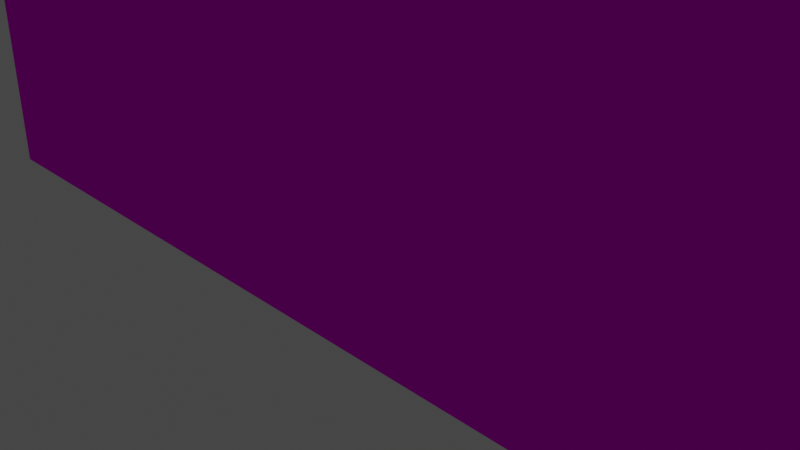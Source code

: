 # Source: blockout.blend  (saved by Blender 2.91.10; exported with 4.5.12 LTS)
import bpy
from mathutils import Matrix  # noqa: F401  (used for matrix-valued properties, if any)

bpy.ops.wm.read_factory_settings(use_empty=True)
scene = bpy.context.scene
scene.name = 'Scene'

# ---- collections
col_collection = bpy.data.collections.new('Collection'); scene.collection.children.link(col_collection)

# ---- images (referenced by path relative to the original .blend; pixels are not part of the script)
import os
ASSET_DIR = os.environ.get("B2B_ASSET_DIR", "")  # directory of the original .blend (textures are referenced by path, not embedded)
HERE = os.path.dirname(os.path.abspath(__file__))  # packed textures are extracted next to this script under _unpacked/

def load_image(name, relpath, width, height, colorspace="sRGB"):
    """Load a texture the original file referenced (path relative to the .blend, or extracted next to this script)."""
    p = next((c for c in (os.path.join(HERE, relpath), os.path.join(ASSET_DIR, relpath)) if relpath and os.path.exists(c)), "")
    if p:
        img = bpy.data.images.load(p, check_existing=True)
        img.name = name
    else:  # same state as the original file: an image datablock whose file is absent (Cycles renders it pink)
        img = bpy.data.images.new(name, width, height)
        img.source = "FILE"
        img.filepath = "//" + (relpath or name)
    img.colorspace_settings.name = colorspace
    return img
img_rock_png = load_image('rock.png', 'rock.png', 1024, 1024, 'sRGB')

# ---- materials (node trees are filled in below, after node groups)
mat_city1_4 = bpy.data.materials.new('city1_4')
mat_city1_4.use_backface_culling = True
mat_city1_4.use_transparent_shadow = False
mat_city1_4.roughness = 1.0
mat_city1_4.specular_intensity = 0.0

# ---- material node trees
mat_city1_4.use_nodes = True; mat_city1_4.node_tree.nodes.clear()
_N = mat_city1_4.node_tree.nodes; _L = mat_city1_4.node_tree.links
n0 = _N.new('ShaderNodeBsdfPrincipled'); n0.name = 'Principled BSDF'; n0.location = (10, 300)
n0.distribution = 'GGX'
n0.subsurface_method = 'BURLEY'
n0.inputs[2].default_value = 1.0
n0.inputs[3].default_value = 1.45
n0.inputs[13].default_value = 0.0
n0.inputs[27].default_value = (0.0, 0.0, 0.0, 1.0)
n0.inputs[28].default_value = 1.0
n1 = _N.new('ShaderNodeOutputMaterial'); n1.name = 'Material Output'; n1.location = (300, 300)
n2 = _N.new('ShaderNodeTexImage'); n2.name = 'Image Texture'; n2.location = (-280, 280)
n2.image = img_rock_png
n2.interpolation = 'Closest'
_L.new(n0.outputs[0], n1.inputs[0])
_L.new(n2.outputs[0], n0.inputs[0])
n1.is_active_output = True

# ---- world
world_world = bpy.data.worlds.new('World'); scene.world = world_world
world_world.use_nodes = True; world_world.node_tree.nodes.clear()
_N = world_world.node_tree.nodes; _L = world_world.node_tree.links
n0 = _N.new('ShaderNodeOutputWorld'); n0.name = 'World Output'; n0.location = (300, 300)
n1 = _N.new('ShaderNodeBackground'); n1.name = 'Background'; n1.location = (10, 300)
n1.inputs[0].default_value = (0.05088, 0.05088, 0.05088, 1.0)
_L.new(n1.outputs[0], n0.inputs[0])
n0.is_active_output = True
world_world.color = (0.05088, 0.05088, 0.05088)
world_world.use_sun_shadow = False
world_world.sun_shadow_jitter_overblur = 0.0

# ---- cameras
cam_camera = bpy.data.cameras.new('Camera')
cam_camera.clip_end = 100.0
cam_camera.ortho_scale = 7.314

# ---- lights
light_light = bpy.data.lights.new('Light', 'POINT')
light_light.transmission_factor = 0.0
light_light.use_shadow = False
light_light.energy = 1000.0
light_light.shadow_soft_size = 0.1
light_light.shadow_maximum_resolution = 0.006
light_light.use_absolute_resolution = True
light_light_001 = bpy.data.lights.new('Light.001', 'POINT')
light_light_001.transmission_factor = 0.0
light_light_001.use_shadow = False
light_light_001.energy = 1000.0
light_light_001.shadow_soft_size = 0.1
light_light_001.shadow_maximum_resolution = 0.006
light_light_001.use_absolute_resolution = True
light_light_002 = bpy.data.lights.new('Light.002', 'POINT')
light_light_002.transmission_factor = 0.0
light_light_002.use_shadow = False
light_light_002.energy = 1000.0
light_light_002.shadow_soft_size = 0.1
light_light_002.shadow_maximum_resolution = 0.006
light_light_002.use_absolute_resolution = True
light_light_003 = bpy.data.lights.new('Light.003', 'POINT')
light_light_003.transmission_factor = 0.0
light_light_003.use_shadow = False
light_light_003.energy = 1000.0
light_light_003.shadow_soft_size = 0.1
light_light_003.shadow_maximum_resolution = 0.006
light_light_003.use_absolute_resolution = True
light_light_004 = bpy.data.lights.new('Light.004', 'POINT')
light_light_004.transmission_factor = 0.0
light_light_004.use_shadow = False
light_light_004.energy = 1000.0
light_light_004.shadow_soft_size = 0.1
light_light_004.shadow_maximum_resolution = 0.006
light_light_004.use_absolute_resolution = True

# ---- meshes
me_entity0_brush0 = bpy.data.meshes.new('entity0_brush0')
me_entity0_brush0.from_pydata([(240.0, 0.0, -432.0), (240.0, 0.0, -384.0), (240.0, 48.0, -384.0), (240.0, 48.0, -432.0), (384.0, 48.0, -384.0), (384.0, 0.0, -384.0), (384.0, 0.0, -432.0), (384.0, 48.0, -432.0), (384.0, 0.0, -304.0), (384.0, 48.0, -304.0), (432.0, 48.0, -304.0), (432.0, 0.0, -304.0), (432.0, 0.0, -384.0), (432.0, 48.0, -384.0), (384.0, 0.0, -448.0), (384.0, 80.0, -384.0), (384.0, 80.0, -448.0), (448.0, 80.0, -384.0), (448.0, 0.0, -384.0), (448.0, 0.0, -448.0), (448.0, 80.0, -448.0), (272.0, 0.0, -144.0), (272.0, 0.0, -96.0), (272.0, 48.0, -96.0), (272.0, 48.0, -144.0), (336.0, 48.0, -96.0), (336.0, 0.0, -96.0), (336.0, 0.0, -144.0), (336.0, 48.0, -144.0), (80.0, 0.0, -368.0), (80.0, 0.0, -320.0), (80.0, 80.0, -320.0), (80.0, 80.0, -368.0), (112.0, 80.0, -320.0), (112.0, 0.0, -320.0), (112.0, 0.0, -368.0), (112.0, 80.0, -368.0), (32.0, 0.0, -384.0), (32.0, 0.0, -192.0), (32.0, 80.0, -192.0), (32.0, 80.0, -384.0), (80.0, 80.0, -192.0), (80.0, 0.0, -192.0), (80.0, 0.0, -384.0), (80.0, 80.0, -384.0), (128.0, 0.0, -128.0), (128.0, 0.0, -80.0), (128.0, 48.0, -80.0), (128.0, 48.0, -128.0), (144.0, 48.0, -80.0), (144.0, 0.0, -80.0), (144.0, 0.0, -128.0), (144.0, 48.0, -128.0), (112.0, 0.0, -432.0), (112.0, 0.0, -288.0), (112.0, 96.0, -288.0), (112.0, 96.0, -432.0), (240.0, 96.0, -288.0), (240.0, 0.0, -288.0), (240.0, 96.0, -432.0), (336.0, 0.0, -304.0), (336.0, 0.0, -32.0), (336.0, 96.0, -32.0), (336.0, 96.0, -304.0), (480.0, 96.0, -32.0), (480.0, 0.0, -32.0), (480.0, 0.0, -304.0), (480.0, 96.0, -304.0), (144.0, 0.0, -160.0), (144.0, 0.0, -16.0), (144.0, 64.0, -16.0), (144.0, 64.0, -160.0), (272.0, 64.0, -16.0), (272.0, 0.0, -16.0), (272.0, 0.0, -160.0), (272.0, 64.0, -160.0), (-64.0, 0.0, -192.0), (-64.0, 0.0, 32.0), (-64.0, 96.0, 32.0), (-64.0, 96.0, -192.0), (128.0, 96.0, 32.0), (128.0, 0.0, 32.0), (128.0, 0.0, -192.0), (128.0, 96.0, -192.0)], [], [(4, 5, 1, 2), (5, 6, 0, 1), (7, 4, 2, 3), (6, 7, 3, 0), (13, 12, 11, 10), (20, 17, 15, 16), (19, 20, 16, 14), (20, 19, 18, 17), (25, 26, 22, 23), (26, 27, 21, 22), (28, 25, 23, 24), (27, 28, 24, 21), (33, 34, 30, 31), (34, 35, 29, 30), (36, 33, 31, 32), (35, 36, 32, 29), (37, 40, 39, 38), (43, 44, 40, 37), (49, 50, 46, 47), (50, 51, 45, 46), (52, 49, 47, 48), (51, 52, 48, 45), (57, 58, 54, 55), (59, 57, 55, 56), (64, 65, 61, 62), (67, 64, 62, 63), (67, 66, 65, 64), (72, 73, 69, 70), (75, 72, 70, 71), (74, 75, 71, 68), (76, 79, 78, 77), (80, 81, 77, 78), (83, 80, 78, 79), (51, 68, 71, 70, 69, 50, 49, 52), (45, 48, 47, 46, 81, 80, 83, 82), (83, 79, 76, 38, 39, 41, 42, 82), (76, 77, 81, 46, 45, 82, 42, 38), (43, 37, 38, 42, 30, 29), (31, 41, 39, 40, 44, 32), (31, 30, 42, 41), (29, 32, 44, 43), (36, 35, 53, 56, 55, 54, 34, 33), (61, 26, 25, 28, 27, 60, 63, 62), (21, 24, 23, 22, 73, 72, 75, 74), (74, 68, 51, 50, 69, 73, 22, 21), (8, 9, 10, 11, 66, 67, 63, 60), (65, 66, 11, 8, 60, 27, 26, 61), (5, 4, 9, 8), (11, 12, 5, 8), (13, 10, 9, 4), (53, 0, 3, 59, 56), (2, 1, 58, 57, 59, 3), (35, 34, 54, 58, 1, 0, 53), (7, 6, 14, 16, 15, 4), (15, 17, 18, 12, 13, 4), (18, 19, 14, 6, 5, 12)])
me_entity0_brush0.polygons.foreach_set('use_smooth', [True] * 56)
_k = set([(0, 1), (0, 3), (0, 6), (0, 53), (1, 2), (1, 5), (1, 58), (2, 3), (2, 4), (3, 7), (3, 59), (4, 5), (4, 7), (4, 9), (4, 13), (4, 15), (5, 6), (5, 8), (5, 12), (6, 7), (6, 14), (8, 9), (8, 11), (8, 60), (9, 10), (10, 11), (10, 13), (11, 12), (11, 66), (12, 13), (12, 18), (14, 16), (14, 19), (15, 16), (15, 17), (16, 20), (17, 18), (17, 20), (18, 19), (19, 20), (21, 22), (21, 24), (21, 27), (21, 74), (22, 23), (22, 26), (22, 73), (23, 24), (23, 25), (24, 28), (25, 26), (25, 28), (26, 27), (26, 61), (27, 28), (27, 60), (29, 30), (29, 32), (29, 35), (29, 43), (30, 31), (30, 34), (30, 42), (31, 32), (31, 33), (31, 41), (32, 36), (32, 44), (33, 34), (33, 36), (34, 35), (34, 54), (35, 36), (35, 53), (37, 38), (37, 40), (37, 43), (38, 39), (38, 42), (38, 76), (39, 40), (39, 41), (40, 44), (41, 42), (42, 82), (43, 44), (45, 46), (45, 48), (45, 51), (45, 82), (46, 47), (46, 50), (46, 81), (47, 48), (47, 49), (48, 52), (49, 50), (49, 52), (50, 51), (50, 69), (51, 52), (51, 68), (53, 56), (54, 55), (54, 58), (55, 56), (55, 57), (56, 59), (57, 58), (57, 59), (60, 63), (61, 62), (61, 65), (62, 63), (62, 64), (63, 67), (64, 65), (64, 67), (65, 66), (66, 67), (68, 71), (68, 74), (69, 70), (69, 73), (70, 71), (70, 72), (71, 75), (72, 73), (72, 75), (74, 75), (76, 77), (76, 79), (77, 78), (77, 81), (78, 79), (78, 80), (79, 83), (80, 81), (80, 83), (82, 83)])
me_entity0_brush0.attributes.new('sharp_edge', 'BOOLEAN', 'EDGE').data.foreach_set('value', [ (min(e.vertices), max(e.vertices)) in _k for e in me_entity0_brush0.edges])
_uv = me_entity0_brush0.uv_layers.new(name='UVMap')
_uv.uv.foreach_set('vector', [6.0, 1.0, 6.0, 0.25, 3.75, 0.25, 3.75, 1.0, -6.0, 6.0, -6.0, 6.75, -3.75, 6.75, -3.75, 6.0, 6.0, 6.75, 6.0, 6.0, 3.75, 6.0, 3.75, 6.75, -6.0, 0.25, -6.0, 1.0, -3.75, 1.0, -3.75, 0.25, 6.0, 1.0, 6.0, 0.25, 4.75, 0.25, 4.75, 1.0, 7.0, 7.0, 7.0, 6.0, 6.0, 6.0, 6.0, 7.0, -7.0, 0.25, -7.0, 1.5, -6.0, 1.5, -6.0, 0.25, 7.0, 1.5, 7.0, 0.25, 6.0, 0.25, 6.0, 1.5, 5.25, 1.0, 5.25, 0.25, 4.25, 0.25, 4.25, 1.0, -5.25, 1.5, -5.25, 2.25, -4.25, 2.25, -4.25, 1.5, 5.25, 2.25, 5.25, 1.5, 4.25, 1.5, 4.25, 2.25, -5.25, 0.25, -5.25, 1.0, -4.25, 1.0, -4.25, 0.25, 1.75, 1.5, 1.75, 0.25, 1.25, 0.25, 1.25, 1.5, -1.75, 5.0, -1.75, 5.75, -1.25, 5.75, -1.25, 5.0, 1.75, 5.75, 1.75, 5.0, 1.25, 5.0, 1.25, 5.75, -1.75, 0.25, -1.75, 1.5, -1.25, 1.5, -1.25, 0.25, -6.0, 0.25, -6.0, 1.5, -3.0, 1.5, -3.0, 0.25, -1.25, 0.25, -1.25, 1.5, -0.5, 1.5, -0.5, 0.25, 2.25, 1.0, 2.25, 0.25, 2.0, 0.25, 2.0, 1.0, -2.25, 1.25, -2.25, 2.0, -2.0, 2.0, -2.0, 1.25, 2.25, 2.0, 2.25, 1.25, 2.0, 1.25, 2.0, 2.0, -2.25, 0.25, -2.25, 1.0, -2.0, 1.0, -2.0, 0.25, 3.75, 1.75, 3.75, 0.25, 1.75, 0.25, 1.75, 1.75, 3.75, 6.75, 3.75, 4.5, 1.75, 4.5, 1.75, 6.75, 7.5, 1.75, 7.5, 0.25, 5.25, 0.25, 5.25, 1.75, 7.5, 4.75, 7.5, 0.5, 5.25, 0.5, 5.25, 4.75, 4.75, 1.75, 4.75, 0.25, 0.5, 0.25, 0.5, 1.75, 4.25, 1.25, 4.25, 0.25, 2.25, 0.25, 2.25, 1.25, 4.25, 2.5, 4.25, 0.25, 2.25, 0.25, 2.25, 2.5, -4.25, 0.25, -4.25, 1.25, -2.25, 1.25, -2.25, 0.25, -3.0, 0.25, -3.0, 1.75, 0.5, 1.75, 0.5, 0.25, 2.0, 1.75, 2.0, 0.25, -1.0, 0.25, -1.0, 1.75, 2.0, 3.0, 2.0, -0.5, -1.0, -0.5, -1.0, 3.0, -2.0, 0.25, -2.5, 0.25, -2.5, 1.25, -0.25, 1.25, -0.25, 0.25, -1.25, 0.25, -1.25, 1.0, -2.0, 1.0, 2.0, 0.25, 2.0, 1.0, 1.25, 1.0, 1.25, 0.25, -0.5, 0.25, -0.5, 1.75, 3.0, 1.75, 3.0, 0.25, -2.0, 1.75, 1.0, 1.75, 1.0, 0.25, -0.5, 0.25, -0.5, 1.5, -1.25, 1.5, -1.25, 0.25, -2.0, 0.25, 1.0, 3.0, 1.0, -0.5, -2.0, -0.5, -2.0, 1.25, -2.0, 2.0, -2.0, 3.0, -1.25, 3.0, -0.5, 3.0, -1.25, 6.0, -0.5, 6.0, -0.5, 3.0, -1.25, 3.0, -1.25, 5.0, -1.25, 5.75, 1.25, 5.0, 1.25, 3.0, 0.5, 3.0, 0.5, 6.0, 1.25, 6.0, 1.25, 5.75, 5.0, 1.5, 5.0, 0.25, 3.0, 0.25, 3.0, 1.5, 5.75, 0.25, 5.75, 1.5, 6.0, 1.5, 6.0, 0.25, -5.75, 1.5, -5.75, 0.25, -6.75, 0.25, -6.75, 1.75, -4.5, 1.75, -4.5, 0.25, -5.0, 0.25, -5.0, 1.5, -0.5, 0.25, -1.5, 0.25, -1.5, 1.0, -2.25, 1.0, -2.25, 0.25, -4.75, 0.25, -4.75, 1.75, -0.5, 1.75, 2.25, 0.25, 2.25, 1.0, 1.5, 1.0, 1.5, 0.25, 0.25, 0.25, 0.25, 1.25, 2.5, 1.25, 2.5, 0.25, -4.25, 2.5, -2.25, 2.5, -2.25, 2.0, -2.25, 1.25, -2.25, 0.25, -4.25, 0.25, -4.25, 1.5, -4.25, 2.25, -6.0, 0.25, -6.0, 1.0, -6.75, 1.0, -6.75, 0.25, -7.5, 0.25, -7.5, 1.75, -5.25, 1.75, -5.25, 0.25, -7.5, 0.5, -7.5, 4.75, -6.75, 4.75, -6.0, 4.75, -5.25, 4.75, -5.25, 2.25, -5.25, 1.5, -5.25, 0.5, -6.0, 0.25, -6.0, 1.0, -4.75, 1.0, -4.75, 0.25, -6.75, 4.75, -6.75, 6.0, -6.0, 6.0, -6.0, 4.75, 6.75, 6.0, 6.75, 4.75, 6.0, 4.75, 6.0, 6.0, -1.75, 0.25, -3.75, 0.25, -3.75, 1.0, -3.75, 1.75, -1.75, 1.75, 6.0, 1.0, 6.0, 0.25, 4.5, 0.25, 4.5, 1.75, 6.75, 1.75, 6.75, 1.0, -1.75, 5.75, -1.75, 5.0, -1.75, 4.5, -3.75, 4.5, -3.75, 6.0, -3.75, 6.75, -1.75, 6.75, -6.75, 1.0, -6.75, 0.25, -7.0, 0.25, -7.0, 1.5, -6.0, 1.5, -6.0, 1.0, 6.0, 1.5, 7.0, 1.5, 7.0, 0.25, 6.75, 0.25, 6.75, 1.0, 6.0, 1.0, -7.0, 6.0, -7.0, 7.0, -6.0, 7.0, -6.0, 6.75, -6.0, 6.0, -6.75, 6.0])
me_entity0_brush0.materials.append(mat_city1_4)
me_entity0_brush0.use_remesh_fix_poles = True
me_entity0_brush0.use_remesh_preserve_attributes = False
me_entity0_brush0.use_mirror_vertex_groups = False
me_entity0_brush0.update()
me_entity0_brush0.normals_split_custom_set([tuple(v) for v in zip(*[iter([0.0, 0.0, -1.0, 0.0, 0.0, -1.0, 0.0, 0.0, -1.0, 0.0, 0.0, -1.0, 0.0, 1.0, 0.0, 0.0, 1.0, 0.0, 0.0, 1.0, 0.0, 0.0, 1.0, 0.0, 0.0, -1.0, 0.0, 0.0, -1.0, 0.0, 0.0, -1.0, 0.0, 0.0, -1.0, 0.0, 0.0, 0.0, 1.0, 0.0, 0.0, 1.0, 0.0, 0.0, 1.0, 0.0, 0.0, 1.0, -1.0, 0.0, 0.0, -1.0, 0.0, 0.0, -1.0, 0.0, 0.0, -1.0, 0.0, 0.0, 0.0, -1.0, 0.0, 0.0, -1.0, 0.0, 0.0, -1.0, 0.0, 0.0, -1.0, 0.0, 0.0, 0.0, 1.0, 0.0, 0.0, 1.0, 0.0, 0.0, 1.0, 0.0, 0.0, 1.0, -1.0, 0.0, 0.0, -1.0, 0.0, 0.0, -1.0, 0.0, 0.0, -1.0, 0.0, 0.0, 0.0, 0.0, -1.0, 0.0, 0.0, -1.0, 0.0, 0.0, -1.0, 0.0, 0.0, -1.0, 0.0, 1.0, 0.0, 0.0, 1.0, 0.0, 0.0, 1.0, 0.0, 0.0, 1.0, 0.0, 0.0, -1.0, 0.0, 0.0, -1.0, 0.0, 0.0, -1.0, 0.0, 0.0, -1.0, 0.0, 0.0, 0.0, 1.0, 0.0, 0.0, 1.0, 0.0, 0.0, 1.0, 0.0, 0.0, 1.0, 0.0, 0.0, -1.0, 0.0, 0.0, -1.0, 0.0, 0.0, -1.0, 0.0, 0.0, -1.0, 0.0, 1.0, 0.0, 0.0, 1.0, 0.0, 0.0, 1.0, 0.0, 0.0, 1.0, 0.0, 0.0, -1.0, 0.0, 0.0, -1.0, 0.0, 0.0, -1.0, 0.0, 0.0, -1.0, 0.0, 0.0, 0.0, 1.0, 0.0, 0.0, 1.0, 0.0, 0.0, 1.0, 0.0, 0.0, 1.0, 1.0, 0.0, 0.0, 1.0, 0.0, 0.0, 1.0, 0.0, 0.0, 1.0, 0.0, 0.0, 0.0, 0.0, 1.0, 0.0, 0.0, 1.0, 0.0, 0.0, 1.0, 0.0, 0.0, 1.0, 0.0, 0.0, -1.0, 0.0, 0.0, -1.0, 0.0, 0.0, -1.0, 0.0, 0.0, -1.0, 0.0, 1.0, 0.0, 0.0, 1.0, 0.0, 0.0, 1.0, 0.0, 0.0, 1.0, 0.0, 0.0, -1.0, 0.0, 0.0, -1.0, 0.0, 0.0, -1.0, 0.0, 0.0, -1.0, 0.0, 0.0, 0.0, 1.0, 0.0, 0.0, 1.0, 0.0, 0.0, 1.0, 0.0, 0.0, 1.0, 0.0, 0.0, -1.0, 0.0, 0.0, -1.0, 0.0, 0.0, -1.0, 0.0, 0.0, -1.0, 0.0, -1.0, 0.0, 0.0, -1.0, 0.0, 0.0, -1.0, 0.0, 0.0, -1.0, 0.0, 0.0, 0.0, -1.0, 0.0, 0.0, -1.0, 0.0, 0.0, -1.0, 0.0, 0.0, -1.0, 0.0, -1.0, 0.0, 0.0, -1.0, 0.0, 0.0, -1.0, 0.0, 0.0, -1.0, 0.0, -1.0, 0.0, 0.0, -1.0, 0.0, 0.0, -1.0, 0.0, 0.0, -1.0, 0.0, 0.0, 0.0, 0.0, -1.0, 0.0, 0.0, -1.0, 0.0, 0.0, -1.0, 0.0, 0.0, -1.0, 0.0, -1.0, 0.0, 0.0, -1.0, 0.0, 0.0, -1.0, 0.0, 0.0, -1.0, 0.0, 0.0, 0.0, 1.0, 0.0, 0.0, 1.0, 0.0, 0.0, 1.0, 0.0, 0.0, 1.0, 1.0, 0.0, 0.0, 1.0, 0.0, 0.0, 1.0, 0.0, 0.0, 1.0, 0.0, 0.0, 0.0, 0.0, -1.0, 0.0, 0.0, -1.0, 0.0, 0.0, -1.0, 0.0, 0.0, -1.0, 0.0, -1.0, 0.0, 0.0, -1.0, 0.0, 0.0, -1.0, 0.0, 0.0, -1.0, 0.0, 1.0, 0.0, 0.0, 1.0, 0.0, 0.0, 1.0, 0.0, 0.0, 1.0, 0.0, 0.0, 1.0, 0.0, 0.0, 1.0, 0.0, 0.0, 1.0, 0.0, 0.0, 1.0, 0.0, 0.0, -1.0, 0.0, 0.0, -1.0, 0.0, 0.0, -1.0, 0.0, 0.0, -1.0, 0.0, 0.0, -1.0, 0.0, 0.0, -1.0, 0.0, 0.0, -1.0, 0.0, 0.0, -1.0, 0.0, 0.0, 0.0, 0.0, 1.0, 0.0, 0.0, 1.0, 0.0, 0.0, 1.0, 0.0, 0.0, 1.0, 0.0, 0.0, 1.0, 0.0, 0.0, 1.0, 0.0, 0.0, 1.0, 0.0, 0.0, 1.0, 0.0, 1.0, 0.0, 0.0, 1.0, 0.0, 0.0, 1.0, 0.0, 0.0, 1.0, 0.0, 0.0, 1.0, 0.0, 0.0, 1.0, 0.0, 0.0, 1.0, 0.0, 0.0, 1.0, 0.0, 0.0, 1.0, 0.0, 0.0, 1.0, 0.0, 0.0, 1.0, 0.0, 0.0, 1.0, 0.0, 0.0, 1.0, 0.0, 0.0, 1.0, 0.0, 0.0, -1.0, 0.0, 0.0, -1.0, 0.0, 0.0, -1.0, 0.0, 0.0, -1.0, 0.0, 0.0, -1.0, 0.0, 0.0, -1.0, 0.0, -1.0, 0.0, 0.0, -1.0, 0.0, 0.0, -1.0, 0.0, 0.0, -1.0, 0.0, 0.0, -1.0, 0.0, 0.0, -1.0, 0.0, 0.0, -1.0, 0.0, 0.0, -1.0, 0.0, 0.0, 1.0, 0.0, 0.0, 1.0, 0.0, 0.0, 1.0, 0.0, 0.0, 1.0, 0.0, 0.0, 1.0, 0.0, 0.0, 1.0, 0.0, 0.0, 1.0, 0.0, 0.0, 1.0, 0.0, 0.0, 1.0, 0.0, 0.0, 1.0, 0.0, 0.0, 1.0, 0.0, 0.0, 1.0, 0.0, 0.0, 1.0, 0.0, 0.0, 1.0, 0.0, 0.0, 1.0, 0.0, 0.0, 1.0, 0.0, 0.0, -1.0, 0.0, 0.0, -1.0, 0.0, 0.0, -1.0, 0.0, 0.0, -1.0, 0.0, 0.0, -1.0, 0.0, 0.0, -1.0, 0.0, 0.0, -1.0, 0.0, 0.0, -1.0, 0.0, 0.0, 0.0, 1.0, 0.0, 0.0, 1.0, 0.0, 0.0, 1.0, 0.0, 0.0, 1.0, 0.0, 0.0, 1.0, 0.0, 0.0, 1.0, 0.0, 0.0, 1.0, 0.0, 0.0, 1.0, 0.0, 0.0, 0.0, 1.0, 0.0, 0.0, 1.0, 0.0, 0.0, 1.0, 0.0, 0.0, 1.0, 0.0, 0.0, 1.0, 0.0, 0.0, 1.0, 0.0, 0.0, 1.0, 0.0, 0.0, 1.0, 0.0, 1.0, 0.0, 0.0, 1.0, 0.0, 0.0, 1.0, 0.0, 0.0, 1.0, 0.0, 0.0, 1.0, 0.0, 0.0, 1.0, 0.0, 0.0, 1.0, 0.0, 0.0, 1.0, 0.0, 1.0, 0.0, 0.0, 1.0, 0.0, 0.0, 1.0, 0.0, 0.0, 1.0, 0.0, 0.0, 0.0, 1.0, 0.0, 0.0, 1.0, 0.0, 0.0, 1.0, 0.0, 0.0, 1.0, 0.0, 0.0, -1.0, 0.0, 0.0, -1.0, 0.0, 0.0, -1.0, 0.0, 0.0, -1.0, 0.0, 0.0, 0.0, 1.0, 0.0, 0.0, 1.0, 0.0, 0.0, 1.0, 0.0, 0.0, 1.0, 0.0, 0.0, 1.0, -1.0, 0.0, 0.0, -1.0, 0.0, 0.0, -1.0, 0.0, 0.0, -1.0, 0.0, 0.0, -1.0, 0.0, 0.0, -1.0, 0.0, 0.0, 0.0, 1.0, 0.0, 0.0, 1.0, 0.0, 0.0, 1.0, 0.0, 0.0, 1.0, 0.0, 0.0, 1.0, 0.0, 0.0, 1.0, 0.0, 0.0, 1.0, 0.0, 1.0, 0.0, 0.0, 1.0, 0.0, 0.0, 1.0, 0.0, 0.0, 1.0, 0.0, 0.0, 1.0, 0.0, 0.0, 1.0, 0.0, 0.0, 0.0, 0.0, -1.0, 0.0, 0.0, -1.0, 0.0, 0.0, -1.0, 0.0, 0.0, -1.0, 0.0, 0.0, -1.0, 0.0, 0.0, -1.0, 0.0, 1.0, 0.0, 0.0, 1.0, 0.0, 0.0, 1.0, 0.0, 0.0, 1.0, 0.0, 0.0, 1.0, 0.0, 0.0, 1.0, 0.0])] * 3)])

# ---- objects
ob_light = bpy.data.objects.new('Light', light_light)
ob_camera = bpy.data.objects.new('Camera', cam_camera)
ob_entity0_brush0 = bpy.data.objects.new('entity0_brush0', me_entity0_brush0)
ob_light_001 = bpy.data.objects.new('Light.001', light_light_001)
ob_light_002 = bpy.data.objects.new('Light.002', light_light_002)
ob_light_003 = bpy.data.objects.new('Light.003', light_light_003)
ob_light_004 = bpy.data.objects.new('Light.004', light_light_004)

# ---- transforms, parenting, visibility, modifiers, constraints
ob_light.location = (4.076, 1.005, 5.904)
ob_light.rotation_euler = (0.6503, 0.05522, 1.866)
ob_light.lock_rotations_4d = False
ob_light.empty_display_type = 'ARROWS'
ob_light.color = (0.0, 0.0, 0.0, 0.0)
ob_light.lineart.crease_threshold = 0.0
ob_camera.location = (7.359, -6.926, 4.958)
ob_camera.rotation_euler = (1.109, 0.0, 0.8149)
ob_camera.lock_rotations_4d = False
ob_camera.empty_display_type = 'ARROWS'
ob_camera.color = (0.0, 0.0, 0.0, 0.0)
ob_camera.display_type = 'WIRE'
ob_camera.lineart.crease_threshold = 0.0
ob_entity0_brush0.location = (0.0, 0.0, 0.0)
ob_entity0_brush0.rotation_euler = (1.571, -0.0, 0.0)
ob_entity0_brush0.scale = (0.0625, 0.0625, 0.0625)
ob_entity0_brush0.lineart.crease_threshold = 0.0
ob_light_001.location = (25.62, 8.172, 4.042)
ob_light_001.rotation_euler = (0.6503, 0.05522, 1.866)
ob_light_001.lock_rotations_4d = False
ob_light_001.empty_display_type = 'ARROWS'
ob_light_001.color = (0.0, 0.0, 0.0, 0.0)
ob_light_001.lineart.crease_threshold = 0.0
ob_light_002.location = (12.63, 7.575, 3.268)
ob_light_002.rotation_euler = (0.6503, 0.05522, 1.866)
ob_light_002.lock_rotations_4d = False
ob_light_002.empty_display_type = 'ARROWS'
ob_light_002.color = (0.0, 0.0, 0.0, 0.0)
ob_light_002.lineart.crease_threshold = 0.0
ob_light_003.location = (11.52, 24.59, 4.815)
ob_light_003.rotation_euler = (0.6503, 0.05522, 1.866)
ob_light_003.lock_rotations_4d = False
ob_light_003.empty_display_type = 'ARROWS'
ob_light_003.color = (0.0, 0.0, 0.0, 0.0)
ob_light_003.lineart.crease_threshold = 0.0
ob_light_004.location = (25.9, 25.55, 4.815)
ob_light_004.rotation_euler = (0.6503, 0.05522, 1.866)
ob_light_004.lock_rotations_4d = False
ob_light_004.empty_display_type = 'ARROWS'
ob_light_004.color = (0.0, 0.0, 0.0, 0.0)
ob_light_004.lineart.crease_threshold = 0.0

# ---- collection membership
col_collection.objects.link(ob_light)
col_collection.objects.link(ob_camera)
col_collection.objects.link(ob_entity0_brush0)
col_collection.objects.link(ob_light_001)
col_collection.objects.link(ob_light_002)
col_collection.objects.link(ob_light_003)
col_collection.objects.link(ob_light_004)

# ---- scene / render settings (as saved in the file)
scene.camera = ob_camera
scene.frame_start = 1; scene.frame_end = 250; scene.frame_set(1)
scene.render.engine = 'BLENDER_EEVEE_NEXT'
scene.cycles.use_denoising = False
scene.cycles.samples = 128
scene.cycles.sampling_pattern = 'TABULATED_SOBOL'
scene.cycles.use_adaptive_sampling = False
scene.cycles.use_light_tree = False
scene.view_settings.view_transform = 'Filmic'
bpy.context.view_layer.update()
